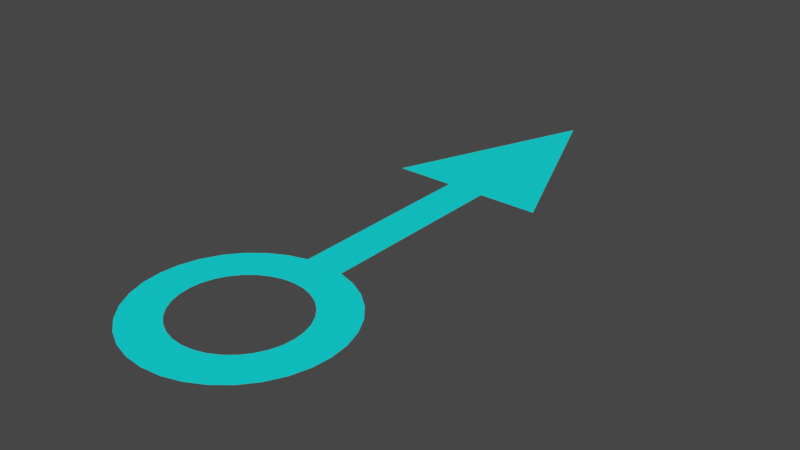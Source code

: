 # Source: CameraDirection.blend  (saved by Blender 2.92.15; exported with 4.5.12 LTS)
import bpy
from mathutils import Matrix  # noqa: F401  (used for matrix-valued properties, if any)

bpy.ops.wm.read_factory_settings(use_empty=True)
scene = bpy.context.scene
scene.name = 'Scene'

# ---- collections
col_collection = bpy.data.collections.new('Collection'); scene.collection.children.link(col_collection)

# ---- materials (node trees are filled in below, after node groups)
mat_cameradirection = bpy.data.materials.new('CameraDirection')
mat_cameradirection.use_transparent_shadow = False

# ---- material node trees
mat_cameradirection.use_nodes = True; mat_cameradirection.node_tree.nodes.clear()
_N = mat_cameradirection.node_tree.nodes; _L = mat_cameradirection.node_tree.links
n0 = _N.new('ShaderNodeBsdfPrincipled'); n0.name = 'Principled BSDF'; n0.location = (10, 300)
n0.distribution = 'GGX'
n0.subsurface_method = 'BURLEY'
n0.inputs[0].default_value = (0.0, 1.0, 1.0, 1.0)
n0.inputs[3].default_value = 1.45
n0.inputs[27].default_value = (0.0, 0.0, 0.0, 1.0)
n0.inputs[28].default_value = 1.0
n1 = _N.new('ShaderNodeOutputMaterial'); n1.name = 'Material Output'; n1.location = (300, 300)
_L.new(n0.outputs[0], n1.inputs[0])
n1.is_active_output = True

# ---- world
world_world = bpy.data.worlds.new('World'); scene.world = world_world
world_world.use_nodes = True; world_world.node_tree.nodes.clear()
_N = world_world.node_tree.nodes; _L = world_world.node_tree.links
n0 = _N.new('ShaderNodeOutputWorld'); n0.name = 'World Output'; n0.location = (300, 300)
n1 = _N.new('ShaderNodeBackground'); n1.name = 'Background'; n1.location = (10, 300)
n1.inputs[0].default_value = (0.05088, 0.05088, 0.05088, 1.0)
_L.new(n1.outputs[0], n0.inputs[0])
n0.is_active_output = True
world_world.color = (0.05088, 0.05088, 0.05088)
world_world.use_sun_shadow = False
world_world.sun_shadow_jitter_overblur = 0.0

# ---- meshes
me_circle = bpy.data.meshes.new('Circle')
me_circle.from_pydata([(0.0, 1.0, 0.0), (-0.1951, 0.9808, 0.0), (-0.3827, 0.9239, 0.0), (-0.5556, 0.8315, 0.0), (-0.7071, 0.7071, 0.0), (-0.8315, 0.5556, 0.0), (-0.9239, 0.3827, 0.0), (-0.9808, 0.1951, 0.0), (-1.0, 7.55e-08, 0.0), (-0.9808, -0.1951, 0.0), (-0.9239, -0.3827, 0.0), (-0.8315, -0.5556, 0.0), (-0.7071, -0.7071, 0.0), (-0.5556, -0.8315, 0.0), (-0.3827, -0.9239, 0.0), (-0.1951, -0.9808, 0.0), (3.258e-07, -1.0, 0.0), (0.1951, -0.9808, 0.0), (0.3827, -0.9239, 0.0), (0.5556, -0.8315, 0.0), (0.7071, -0.7071, 0.0), (0.8315, -0.5556, 0.0), (0.9239, -0.3827, 0.0), (0.9808, -0.1951, 0.0), (1.0, 9.656e-07, 0.0), (0.9808, 0.1951, 0.0), (0.9239, 0.3827, 0.0), (0.8315, 0.5556, 0.0), (0.7071, 0.7071, 0.0), (0.5556, 0.8315, 0.0), (0.3827, 0.9239, 0.0), (0.1951, 0.9808, 0.0), (0.0, 0.6109, 0.0), (-0.1192, 0.5992, 0.0), (-0.2338, 0.5644, 0.0), (-0.3394, 0.508, 0.0), (-0.432, 0.432, 0.0), (-0.508, 0.3394, 0.0), (-0.5644, 0.2338, 0.0), (-0.5992, 0.1192, 0.0), (-0.6109, 4.612e-08, 0.0), (-0.5992, -0.1192, 0.0), (-0.5644, -0.2338, 0.0), (-0.508, -0.3394, 0.0), (-0.432, -0.432, 0.0), (-0.3394, -0.508, 0.0), (-0.2338, -0.5644, 0.0), (-0.1192, -0.5992, 0.0), (1.991e-07, -0.6109, 0.0), (0.1192, -0.5992, 0.0), (0.2338, -0.5644, 0.0), (0.3394, -0.508, 0.0), (0.432, -0.432, 0.0), (0.508, -0.3394, 0.0), (0.5644, -0.2338, 0.0), (0.5992, -0.1192, 0.0), (0.6109, 5.899e-07, 0.0), (0.5992, 0.1192, 0.0), (0.5644, 0.2338, 0.0), (0.508, 0.3394, 0.0), (0.432, 0.432, 0.0), (0.3394, 0.508, 0.0), (0.2338, 0.5644, 0.0), (0.1192, 0.5992, 0.0), (-0.1951, 3.0, 0.0), (0.1951, 3.0, 0.0), (0.8, 3.0, 0.0), (-0.8, 3.0, 0.0), (0.0, 5.0, 0.0), (-7.451e-07, 3.0, 0.0)], [], [(0, 1, 33, 32), (1, 2, 34, 33), (2, 3, 35, 34), (31, 0, 32, 63), (3, 4, 36, 35), (4, 5, 37, 36), (5, 6, 38, 37), (6, 7, 39, 38), (7, 8, 40, 39), (8, 9, 41, 40), (9, 10, 42, 41), (10, 11, 43, 42), (11, 12, 44, 43), (12, 13, 45, 44), (13, 14, 46, 45), (14, 15, 47, 46), (15, 16, 48, 47), (16, 17, 49, 48), (17, 18, 50, 49), (18, 19, 51, 50), (19, 20, 52, 51), (20, 21, 53, 52), (21, 22, 54, 53), (22, 23, 55, 54), (23, 24, 56, 55), (24, 25, 57, 56), (25, 26, 58, 57), (26, 27, 59, 58), (27, 28, 60, 59), (28, 29, 61, 60), (29, 30, 62, 61), (30, 31, 63, 62), (65, 66, 68, 67, 64, 69), (0, 69, 64, 1), (31, 65, 69, 0)])
me_circle.materials.append(mat_cameradirection)
me_circle.use_remesh_fix_poles = True
me_circle.use_remesh_preserve_attributes = False
me_circle.use_mirror_x = True
me_circle.use_mirror_vertex_groups = False
me_circle.update()

# ---- objects
ob_arrow = bpy.data.objects.new('Arrow', me_circle)

# ---- transforms, parenting, visibility, modifiers, constraints
ob_arrow.location = (0.0, 0.0, 0.0)
ob_arrow.scale = (0.5, 0.5, 0.3795)
ob_arrow.lineart.crease_threshold = 0.0
ob_arrow.use_mesh_mirror_x = True

# ---- collection membership
col_collection.objects.link(ob_arrow)

# ---- scene / render settings (as saved in the file)
scene.frame_start = 1; scene.frame_end = 250; scene.frame_set(1)
scene.render.engine = 'BLENDER_EEVEE_NEXT'
scene.cycles.use_denoising = False
scene.cycles.samples = 128
scene.cycles.sampling_pattern = 'TABULATED_SOBOL'
scene.cycles.use_adaptive_sampling = False
scene.cycles.use_light_tree = False
scene.view_settings.view_transform = 'Filmic'
bpy.context.view_layer.update()

# ---- added for rendering (the .blend has no active camera and no usable light): camera, sun
cam_auto = bpy.data.cameras.new('AutoCamera')
cam_auto.lens = 50.0
cam_auto.sensor_width = 36.0
cam_auto.clip_end = 1000.0
ob_auto_camera = bpy.data.objects.new('AutoCamera', cam_auto)
scene.collection.objects.link(ob_auto_camera)
ob_auto_camera.location = (2.92582, -2.51098, 2.34065)
ob_auto_camera.rotation_euler = (1.09748, -7.21219e-08, 0.694738)
scene.camera = ob_auto_camera
light_auto_sun = bpy.data.lights.new('AutoSun', 'SUN')
light_auto_sun.energy = 3.0
light_auto_sun.angle = 0.0523599
ob_auto_sun = bpy.data.objects.new('AutoSun', light_auto_sun)
scene.collection.objects.link(ob_auto_sun)
ob_auto_sun.rotation_euler = (0.872665, 0.174533, 0.523599)
bpy.context.view_layer.update()

